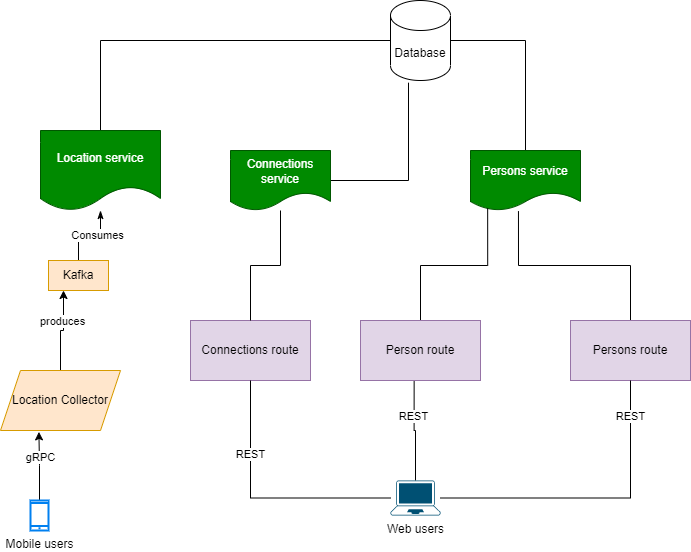

The diagram above was exported from draw.io. Its source (the exported page's mxGraphModel, read from the mxfile embedded in the PNG):
<mxGraphModel dx="1036" dy="614" grid="1" gridSize="10" guides="1" tooltips="1" connect="1" arrows="1" fold="1" page="1" pageScale="1" pageWidth="850" pageHeight="1100" math="0" shadow="0">
  <root>
    <mxCell id="0" />
    <mxCell id="1" parent="0" />
    <mxCell id="gvEYNrZJ00hX8k8VN0va-4" style="edgeStyle=orthogonalEdgeStyle;rounded=0;orthogonalLoop=1;jettySize=auto;html=1;entryX=0.32;entryY=1.023;entryDx=0;entryDy=0;entryPerimeter=0;" edge="1" parent="1" source="SvOHQY4SZAsH1hie_GNa-1" target="SvOHQY4SZAsH1hie_GNa-2">
      <mxGeometry relative="1" as="geometry" />
    </mxCell>
    <mxCell id="gvEYNrZJ00hX8k8VN0va-5" value="gRPC" style="edgeLabel;html=1;align=center;verticalAlign=middle;resizable=0;points=[];" vertex="1" connectable="0" parent="gvEYNrZJ00hX8k8VN0va-4">
      <mxGeometry x="0.2716" y="-1" relative="1" as="geometry">
        <mxPoint as="offset" />
      </mxGeometry>
    </mxCell>
    <mxCell id="SvOHQY4SZAsH1hie_GNa-1" value="Mobile users" style="html=1;verticalLabelPosition=bottom;align=center;labelBackgroundColor=#ffffff;verticalAlign=top;strokeWidth=2;strokeColor=#0080F0;shadow=0;dashed=0;shape=mxgraph.ios7.icons.smartphone;" parent="1" vertex="1">
      <mxGeometry x="70" y="560" width="18" height="30" as="geometry" />
    </mxCell>
    <mxCell id="gvEYNrZJ00hX8k8VN0va-6" style="edgeStyle=orthogonalEdgeStyle;rounded=0;orthogonalLoop=1;jettySize=auto;html=1;entryX=0.25;entryY=1;entryDx=0;entryDy=0;" edge="1" parent="1" source="SvOHQY4SZAsH1hie_GNa-2" target="SvOHQY4SZAsH1hie_GNa-3">
      <mxGeometry relative="1" as="geometry" />
    </mxCell>
    <mxCell id="gvEYNrZJ00hX8k8VN0va-7" value="produces" style="edgeLabel;html=1;align=center;verticalAlign=middle;resizable=0;points=[];" vertex="1" connectable="0" parent="gvEYNrZJ00hX8k8VN0va-6">
      <mxGeometry x="0.2819" y="2" relative="1" as="geometry">
        <mxPoint as="offset" />
      </mxGeometry>
    </mxCell>
    <mxCell id="SvOHQY4SZAsH1hie_GNa-2" value="Location Collector" style="shape=parallelogram;perimeter=parallelogramPerimeter;whiteSpace=wrap;html=1;fixedSize=1;fillColor=#ffe6cc;strokeColor=#d79b00;" parent="1" vertex="1">
      <mxGeometry x="40" y="430" width="120" height="60" as="geometry" />
    </mxCell>
    <mxCell id="SvOHQY4SZAsH1hie_GNa-16" style="edgeStyle=orthogonalEdgeStyle;rounded=0;orthogonalLoop=1;jettySize=auto;html=1;endArrow=classicThin;endFill=1;" parent="1" source="SvOHQY4SZAsH1hie_GNa-3" target="SvOHQY4SZAsH1hie_GNa-6" edge="1">
      <mxGeometry relative="1" as="geometry" />
    </mxCell>
    <mxCell id="SvOHQY4SZAsH1hie_GNa-29" value="Consumes" style="edgeLabel;html=1;align=center;verticalAlign=middle;resizable=0;points=[];" parent="SvOHQY4SZAsH1hie_GNa-16" vertex="1" connectable="0">
      <mxGeometry x="0.1976" y="1" relative="1" as="geometry">
        <mxPoint as="offset" />
      </mxGeometry>
    </mxCell>
    <mxCell id="SvOHQY4SZAsH1hie_GNa-3" value="Kafka" style="text;html=1;strokeColor=#d79b00;fillColor=#ffe6cc;align=center;verticalAlign=middle;whiteSpace=wrap;rounded=0;" parent="1" vertex="1">
      <mxGeometry x="88" y="320" width="60" height="30" as="geometry" />
    </mxCell>
    <mxCell id="gvEYNrZJ00hX8k8VN0va-9" style="edgeStyle=orthogonalEdgeStyle;rounded=0;orthogonalLoop=1;jettySize=auto;html=1;entryX=0.5;entryY=0;entryDx=0;entryDy=0;endArrow=none;endFill=0;" edge="1" parent="1" source="SvOHQY4SZAsH1hie_GNa-5" target="SvOHQY4SZAsH1hie_GNa-6">
      <mxGeometry relative="1" as="geometry" />
    </mxCell>
    <mxCell id="gvEYNrZJ00hX8k8VN0va-22" style="edgeStyle=orthogonalEdgeStyle;rounded=0;orthogonalLoop=1;jettySize=auto;html=1;entryX=0.5;entryY=0;entryDx=0;entryDy=0;endArrow=none;endFill=0;" edge="1" parent="1" source="SvOHQY4SZAsH1hie_GNa-5" target="SvOHQY4SZAsH1hie_GNa-8">
      <mxGeometry relative="1" as="geometry" />
    </mxCell>
    <mxCell id="SvOHQY4SZAsH1hie_GNa-5" value="Database" style="shape=cylinder3;whiteSpace=wrap;html=1;boundedLbl=1;backgroundOutline=1;size=15;" parent="1" vertex="1">
      <mxGeometry x="430" y="60" width="60" height="80" as="geometry" />
    </mxCell>
    <mxCell id="SvOHQY4SZAsH1hie_GNa-6" value="Location service" style="shape=document;whiteSpace=wrap;html=1;boundedLbl=1;fillColor=#008a00;strokeColor=#005700;fontColor=#ffffff;" parent="1" vertex="1">
      <mxGeometry x="80" y="190" width="120" height="80" as="geometry" />
    </mxCell>
    <mxCell id="SvOHQY4SZAsH1hie_GNa-8" value="Persons service" style="shape=document;whiteSpace=wrap;html=1;boundedLbl=1;fillColor=#008a00;strokeColor=#005700;fontColor=#ffffff;" parent="1" vertex="1">
      <mxGeometry x="510" y="210" width="110" height="60" as="geometry" />
    </mxCell>
    <mxCell id="SvOHQY4SZAsH1hie_GNa-10" value="Connections route" style="rounded=0;whiteSpace=wrap;html=1;fillColor=#e1d5e7;strokeColor=#9673a6;" parent="1" vertex="1">
      <mxGeometry x="230" y="380" width="120" height="60" as="geometry" />
    </mxCell>
    <mxCell id="SvOHQY4SZAsH1hie_GNa-25" style="edgeStyle=orthogonalEdgeStyle;rounded=0;orthogonalLoop=1;jettySize=auto;html=1;entryX=0.436;entryY=1.01;entryDx=0;entryDy=0;entryPerimeter=0;endArrow=none;endFill=0;" parent="1" source="SvOHQY4SZAsH1hie_GNa-12" target="SvOHQY4SZAsH1hie_GNa-8" edge="1">
      <mxGeometry relative="1" as="geometry" />
    </mxCell>
    <mxCell id="SvOHQY4SZAsH1hie_GNa-12" value="Persons route" style="rounded=0;whiteSpace=wrap;html=1;fillColor=#e1d5e7;strokeColor=#9673a6;" parent="1" vertex="1">
      <mxGeometry x="610" y="380" width="120" height="60" as="geometry" />
    </mxCell>
    <mxCell id="gvEYNrZJ00hX8k8VN0va-13" style="edgeStyle=orthogonalEdgeStyle;rounded=0;orthogonalLoop=1;jettySize=auto;html=1;entryX=0.5;entryY=1;entryDx=0;entryDy=0;endArrow=none;endFill=0;" edge="1" parent="1" source="SvOHQY4SZAsH1hie_GNa-33" target="SvOHQY4SZAsH1hie_GNa-10">
      <mxGeometry relative="1" as="geometry" />
    </mxCell>
    <mxCell id="gvEYNrZJ00hX8k8VN0va-19" value="REST" style="edgeLabel;html=1;align=center;verticalAlign=middle;resizable=0;points=[];" vertex="1" connectable="0" parent="gvEYNrZJ00hX8k8VN0va-13">
      <mxGeometry x="0.4329" y="1" relative="1" as="geometry">
        <mxPoint as="offset" />
      </mxGeometry>
    </mxCell>
    <mxCell id="gvEYNrZJ00hX8k8VN0va-14" style="edgeStyle=orthogonalEdgeStyle;rounded=0;orthogonalLoop=1;jettySize=auto;html=1;entryX=0.447;entryY=0.983;entryDx=0;entryDy=0;entryPerimeter=0;endArrow=none;endFill=0;" edge="1" parent="1" source="SvOHQY4SZAsH1hie_GNa-33" target="SvOHQY4SZAsH1hie_GNa-11">
      <mxGeometry relative="1" as="geometry" />
    </mxCell>
    <mxCell id="gvEYNrZJ00hX8k8VN0va-21" value="REST" style="edgeLabel;html=1;align=center;verticalAlign=middle;resizable=0;points=[];" vertex="1" connectable="0" parent="gvEYNrZJ00hX8k8VN0va-14">
      <mxGeometry x="0.281" y="1" relative="1" as="geometry">
        <mxPoint as="offset" />
      </mxGeometry>
    </mxCell>
    <mxCell id="gvEYNrZJ00hX8k8VN0va-18" style="edgeStyle=orthogonalEdgeStyle;rounded=0;orthogonalLoop=1;jettySize=auto;html=1;entryX=0.5;entryY=1;entryDx=0;entryDy=0;endArrow=none;endFill=0;" edge="1" parent="1" source="SvOHQY4SZAsH1hie_GNa-33" target="SvOHQY4SZAsH1hie_GNa-12">
      <mxGeometry relative="1" as="geometry" />
    </mxCell>
    <mxCell id="gvEYNrZJ00hX8k8VN0va-20" value="REST" style="edgeLabel;html=1;align=center;verticalAlign=middle;resizable=0;points=[];" vertex="1" connectable="0" parent="gvEYNrZJ00hX8k8VN0va-18">
      <mxGeometry x="0.7687" y="1" relative="1" as="geometry">
        <mxPoint as="offset" />
      </mxGeometry>
    </mxCell>
    <mxCell id="SvOHQY4SZAsH1hie_GNa-33" value="Web users" style="points=[[0.13,0.02,0],[0.5,0,0],[0.87,0.02,0],[0.885,0.4,0],[0.985,0.985,0],[0.5,1,0],[0.015,0.985,0],[0.115,0.4,0]];verticalLabelPosition=bottom;sketch=0;html=1;verticalAlign=top;aspect=fixed;align=center;pointerEvents=1;shape=mxgraph.cisco19.laptop;fillColor=#005073;strokeColor=none;" parent="1" vertex="1">
      <mxGeometry x="430" y="540" width="50" height="35" as="geometry" />
    </mxCell>
    <mxCell id="gvEYNrZJ00hX8k8VN0va-23" style="edgeStyle=orthogonalEdgeStyle;rounded=0;orthogonalLoop=1;jettySize=auto;html=1;entryX=0.156;entryY=0.963;entryDx=0;entryDy=0;entryPerimeter=0;endArrow=none;endFill=0;" edge="1" parent="1" source="SvOHQY4SZAsH1hie_GNa-11" target="SvOHQY4SZAsH1hie_GNa-8">
      <mxGeometry relative="1" as="geometry" />
    </mxCell>
    <mxCell id="SvOHQY4SZAsH1hie_GNa-11" value="Person route" style="rounded=0;whiteSpace=wrap;html=1;fillColor=#e1d5e7;strokeColor=#9673a6;" parent="1" vertex="1">
      <mxGeometry x="400" y="380" width="120" height="60" as="geometry" />
    </mxCell>
    <mxCell id="gvEYNrZJ00hX8k8VN0va-10" style="edgeStyle=orthogonalEdgeStyle;rounded=0;orthogonalLoop=1;jettySize=auto;html=1;entryX=0.5;entryY=0;entryDx=0;entryDy=0;endArrow=none;endFill=0;" edge="1" parent="1" source="SvOHQY4SZAsH1hie_GNa-7" target="SvOHQY4SZAsH1hie_GNa-10">
      <mxGeometry relative="1" as="geometry" />
    </mxCell>
    <mxCell id="gvEYNrZJ00hX8k8VN0va-12" style="edgeStyle=orthogonalEdgeStyle;rounded=0;orthogonalLoop=1;jettySize=auto;html=1;entryX=0.3;entryY=1.027;entryDx=0;entryDy=0;entryPerimeter=0;endArrow=none;endFill=0;" edge="1" parent="1" source="SvOHQY4SZAsH1hie_GNa-7" target="SvOHQY4SZAsH1hie_GNa-5">
      <mxGeometry relative="1" as="geometry" />
    </mxCell>
    <mxCell id="SvOHQY4SZAsH1hie_GNa-7" value="Connections service" style="shape=document;whiteSpace=wrap;html=1;boundedLbl=1;fillColor=#008a00;strokeColor=#005700;fontColor=#ffffff;" parent="1" vertex="1">
      <mxGeometry x="270" y="210" width="100" height="60" as="geometry" />
    </mxCell>
  </root>
</mxGraphModel>